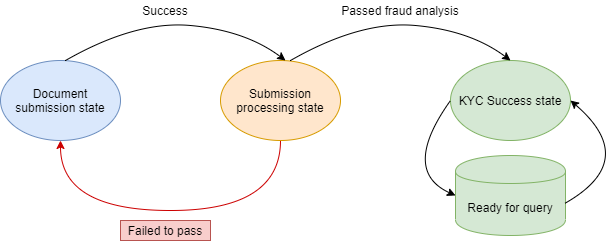

The diagram above was exported from draw.io. Its source (the exported page's mxGraphModel, read from the mxfile embedded in the PNG):
<mxGraphModel dx="749" dy="556" grid="0" gridSize="10" guides="1" tooltips="1" connect="1" arrows="1" fold="1" page="1" pageScale="1" pageWidth="850" pageHeight="1100" math="0" shadow="0">
  <root>
    <mxCell id="0" />
    <mxCell id="1" parent="0" />
    <mxCell id="LrHhuBQjfuNv2Ei_OScs-2" value="Document submission state" style="ellipse;whiteSpace=wrap;html=1;fillColor=#dae8fc;strokeColor=#6c8ebf;" parent="1" vertex="1">
      <mxGeometry x="250" y="320" width="120" height="80" as="geometry" />
    </mxCell>
    <mxCell id="LrHhuBQjfuNv2Ei_OScs-4" value="KYC Success state" style="ellipse;whiteSpace=wrap;html=1;fillColor=#d5e8d4;strokeColor=#82b366;" parent="1" vertex="1">
      <mxGeometry x="700" y="320" width="120" height="80" as="geometry" />
    </mxCell>
    <mxCell id="zx4_JQ3K3P9V8sZflFBx-1" value="Submission processing state" style="ellipse;whiteSpace=wrap;html=1;fillColor=#ffe6cc;strokeColor=#d79b00;" parent="1" vertex="1">
      <mxGeometry x="470" y="320" width="120" height="80" as="geometry" />
    </mxCell>
    <mxCell id="zx4_JQ3K3P9V8sZflFBx-6" value="" style="curved=1;endArrow=classic;html=1;exitX=0.5;exitY=0;exitDx=0;exitDy=0;fillColor=#d5e8d4;strokeColor=#000000;" parent="1" edge="1">
      <mxGeometry width="50" height="50" relative="1" as="geometry">
        <mxPoint x="315" y="319.9999999999999" as="sourcePoint" />
        <mxPoint x="535" y="320" as="targetPoint" />
        <Array as="points">
          <mxPoint x="385" y="280" />
          <mxPoint x="495" y="290" />
        </Array>
      </mxGeometry>
    </mxCell>
    <mxCell id="zx4_JQ3K3P9V8sZflFBx-8" value="" style="curved=1;endArrow=classic;html=1;exitX=0.5;exitY=0;exitDx=0;exitDy=0;entryX=0.5;entryY=0;entryDx=0;entryDy=0;fillColor=#d5e8d4;strokeColor=#000000;" parent="1" edge="1">
      <mxGeometry width="50" height="50" relative="1" as="geometry">
        <mxPoint x="540" y="319.9999999999999" as="sourcePoint" />
        <mxPoint x="760" y="319.9999999999999" as="targetPoint" />
        <Array as="points">
          <mxPoint x="610" y="280" />
          <mxPoint x="720" y="290" />
        </Array>
      </mxGeometry>
    </mxCell>
    <mxCell id="zx4_JQ3K3P9V8sZflFBx-9" value="" style="curved=1;endArrow=classic;html=1;exitX=0.5;exitY=1;exitDx=0;exitDy=0;entryX=0.5;entryY=1;entryDx=0;entryDy=0;fillColor=#f8cecc;strokeColor=#CC0000;" parent="1" source="zx4_JQ3K3P9V8sZflFBx-1" target="LrHhuBQjfuNv2Ei_OScs-2" edge="1">
      <mxGeometry width="50" height="50" relative="1" as="geometry">
        <mxPoint x="470" y="490" as="sourcePoint" />
        <mxPoint x="130" y="540" as="targetPoint" />
        <Array as="points">
          <mxPoint x="530" y="470" />
          <mxPoint x="310" y="470" />
        </Array>
      </mxGeometry>
    </mxCell>
    <mxCell id="zx4_JQ3K3P9V8sZflFBx-17" value="Failed to pass" style="text;html=1;strokeColor=#b85450;fillColor=#f8cecc;align=center;verticalAlign=middle;whiteSpace=wrap;rounded=0;" parent="1" vertex="1">
      <mxGeometry x="370" y="480" width="90" height="20" as="geometry" />
    </mxCell>
    <mxCell id="zx4_JQ3K3P9V8sZflFBx-21" value="Ready for query" style="shape=cylinder;whiteSpace=wrap;html=1;boundedLbl=1;backgroundOutline=1;fillColor=#d5e8d4;strokeColor=#82b366;" parent="1" vertex="1">
      <mxGeometry x="705" y="415" width="110" height="80" as="geometry" />
    </mxCell>
    <mxCell id="j9Vo_DLOZaPy8o3eLLA0-1" value="" style="curved=1;endArrow=classic;html=1;exitX=0;exitY=0.5;exitDx=0;exitDy=0;entryX=0;entryY=0.5;entryDx=0;entryDy=0;" parent="1" source="LrHhuBQjfuNv2Ei_OScs-4" target="zx4_JQ3K3P9V8sZflFBx-21" edge="1">
      <mxGeometry width="50" height="50" relative="1" as="geometry">
        <mxPoint x="540" y="439.9999999999999" as="sourcePoint" />
        <mxPoint x="760" y="439.9999999999999" as="targetPoint" />
        <Array as="points">
          <mxPoint x="650" y="430" />
        </Array>
      </mxGeometry>
    </mxCell>
    <mxCell id="j9Vo_DLOZaPy8o3eLLA0-2" value="" style="curved=1;endArrow=classic;html=1;exitX=0.992;exitY=0.6;exitDx=0;exitDy=0;exitPerimeter=0;entryX=1;entryY=0.5;entryDx=0;entryDy=0;" parent="1" source="zx4_JQ3K3P9V8sZflFBx-21" target="LrHhuBQjfuNv2Ei_OScs-4" edge="1">
      <mxGeometry width="50" height="50" relative="1" as="geometry">
        <mxPoint x="810" y="360" as="sourcePoint" />
        <mxPoint x="815" y="490" as="targetPoint" />
        <Array as="points">
          <mxPoint x="890" y="420" />
        </Array>
      </mxGeometry>
    </mxCell>
    <mxCell id="qG8JLwMVhv3dLZH67_3q-1" value="Success" style="text;html=1;align=center;verticalAlign=middle;whiteSpace=wrap;rounded=0;" vertex="1" parent="1">
      <mxGeometry x="370" y="260" width="90" height="20" as="geometry" />
    </mxCell>
    <mxCell id="qG8JLwMVhv3dLZH67_3q-2" value="Passed fraud analysis" style="text;html=1;align=center;verticalAlign=middle;whiteSpace=wrap;rounded=0;" vertex="1" parent="1">
      <mxGeometry x="580" y="260" width="140" height="20" as="geometry" />
    </mxCell>
  </root>
</mxGraphModel>